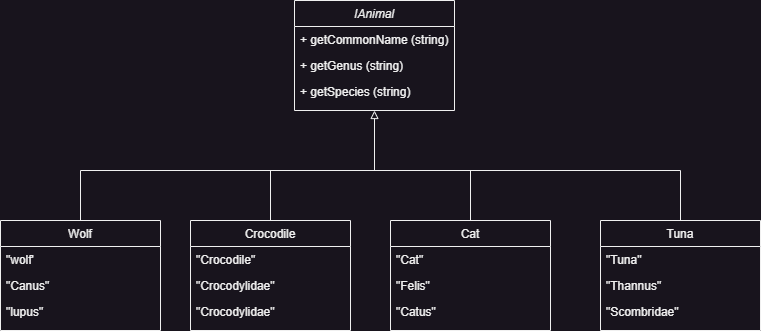

The diagram above was exported from draw.io. Its source (the exported page's mxGraphModel, read from the mxfile embedded in the PNG):
<mxGraphModel dx="1050" dy="621" grid="1" gridSize="10" guides="1" tooltips="1" connect="1" arrows="1" fold="1" page="1" pageScale="1" pageWidth="827" pageHeight="1169" math="0" shadow="0">
  <root>
    <mxCell id="WIyWlLk6GJQsqaUBKTNV-0" />
    <mxCell id="WIyWlLk6GJQsqaUBKTNV-1" parent="WIyWlLk6GJQsqaUBKTNV-0" />
    <mxCell id="zkfFHV4jXpPFQw0GAbJ--0" value="IAnimal" style="swimlane;fontStyle=2;align=center;verticalAlign=top;childLayout=stackLayout;horizontal=1;startSize=26;horizontalStack=0;resizeParent=1;resizeLast=0;collapsible=1;marginBottom=0;rounded=0;shadow=0;strokeWidth=1;" parent="WIyWlLk6GJQsqaUBKTNV-1" vertex="1">
      <mxGeometry x="334" y="140" width="160" height="110" as="geometry">
        <mxRectangle x="230" y="140" width="160" height="26" as="alternateBounds" />
      </mxGeometry>
    </mxCell>
    <mxCell id="zkfFHV4jXpPFQw0GAbJ--1" value="+ getCommonName (string)" style="text;align=left;verticalAlign=top;spacingLeft=4;spacingRight=4;overflow=hidden;rotatable=0;points=[[0,0.5],[1,0.5]];portConstraint=eastwest;" parent="zkfFHV4jXpPFQw0GAbJ--0" vertex="1">
      <mxGeometry y="26" width="160" height="26" as="geometry" />
    </mxCell>
    <mxCell id="zkfFHV4jXpPFQw0GAbJ--2" value="+ getGenus (string)" style="text;align=left;verticalAlign=top;spacingLeft=4;spacingRight=4;overflow=hidden;rotatable=0;points=[[0,0.5],[1,0.5]];portConstraint=eastwest;rounded=0;shadow=0;html=0;" parent="zkfFHV4jXpPFQw0GAbJ--0" vertex="1">
      <mxGeometry y="52" width="160" height="26" as="geometry" />
    </mxCell>
    <mxCell id="zkfFHV4jXpPFQw0GAbJ--3" value="+ getSpecies (string)" style="text;align=left;verticalAlign=top;spacingLeft=4;spacingRight=4;overflow=hidden;rotatable=0;points=[[0,0.5],[1,0.5]];portConstraint=eastwest;rounded=0;shadow=0;html=0;" parent="zkfFHV4jXpPFQw0GAbJ--0" vertex="1">
      <mxGeometry y="78" width="160" height="26" as="geometry" />
    </mxCell>
    <mxCell id="zkfFHV4jXpPFQw0GAbJ--6" value="Wolf" style="swimlane;fontStyle=0;align=center;verticalAlign=top;childLayout=stackLayout;horizontal=1;startSize=26;horizontalStack=0;resizeParent=1;resizeLast=0;collapsible=1;marginBottom=0;rounded=0;shadow=0;strokeWidth=1;" parent="WIyWlLk6GJQsqaUBKTNV-1" vertex="1">
      <mxGeometry x="40" y="360" width="160" height="110" as="geometry">
        <mxRectangle x="130" y="380" width="160" height="26" as="alternateBounds" />
      </mxGeometry>
    </mxCell>
    <mxCell id="zkfFHV4jXpPFQw0GAbJ--7" value="&quot;wolf'" style="text;align=left;verticalAlign=top;spacingLeft=4;spacingRight=4;overflow=hidden;rotatable=0;points=[[0,0.5],[1,0.5]];portConstraint=eastwest;" parent="zkfFHV4jXpPFQw0GAbJ--6" vertex="1">
      <mxGeometry y="26" width="160" height="26" as="geometry" />
    </mxCell>
    <mxCell id="zkfFHV4jXpPFQw0GAbJ--8" value="&quot;Canus&quot;" style="text;align=left;verticalAlign=top;spacingLeft=4;spacingRight=4;overflow=hidden;rotatable=0;points=[[0,0.5],[1,0.5]];portConstraint=eastwest;rounded=0;shadow=0;html=0;" parent="zkfFHV4jXpPFQw0GAbJ--6" vertex="1">
      <mxGeometry y="52" width="160" height="26" as="geometry" />
    </mxCell>
    <mxCell id="-BLasRn54YeMsLE5gdao-28" value="&quot;lupus&quot;" style="text;align=left;verticalAlign=top;spacingLeft=4;spacingRight=4;overflow=hidden;rotatable=0;points=[[0,0.5],[1,0.5]];portConstraint=eastwest;rounded=0;shadow=0;html=0;" vertex="1" parent="zkfFHV4jXpPFQw0GAbJ--6">
      <mxGeometry y="78" width="160" height="26" as="geometry" />
    </mxCell>
    <mxCell id="-BLasRn54YeMsLE5gdao-0" value="Crocodile" style="swimlane;fontStyle=0;align=center;verticalAlign=top;childLayout=stackLayout;horizontal=1;startSize=26;horizontalStack=0;resizeParent=1;resizeLast=0;collapsible=1;marginBottom=0;rounded=0;shadow=0;strokeWidth=1;" vertex="1" parent="WIyWlLk6GJQsqaUBKTNV-1">
      <mxGeometry x="230" y="360" width="160" height="110" as="geometry">
        <mxRectangle x="130" y="380" width="160" height="26" as="alternateBounds" />
      </mxGeometry>
    </mxCell>
    <mxCell id="-BLasRn54YeMsLE5gdao-1" value="&quot;Crocodile&quot;" style="text;align=left;verticalAlign=top;spacingLeft=4;spacingRight=4;overflow=hidden;rotatable=0;points=[[0,0.5],[1,0.5]];portConstraint=eastwest;" vertex="1" parent="-BLasRn54YeMsLE5gdao-0">
      <mxGeometry y="26" width="160" height="26" as="geometry" />
    </mxCell>
    <mxCell id="-BLasRn54YeMsLE5gdao-2" value="&quot;Crocodylidae&quot;" style="text;align=left;verticalAlign=top;spacingLeft=4;spacingRight=4;overflow=hidden;rotatable=0;points=[[0,0.5],[1,0.5]];portConstraint=eastwest;rounded=0;shadow=0;html=0;" vertex="1" parent="-BLasRn54YeMsLE5gdao-0">
      <mxGeometry y="52" width="160" height="26" as="geometry" />
    </mxCell>
    <mxCell id="-BLasRn54YeMsLE5gdao-5" value="&quot;Crocodylidae&quot;" style="text;align=left;verticalAlign=top;spacingLeft=4;spacingRight=4;overflow=hidden;rotatable=0;points=[[0,0.5],[1,0.5]];portConstraint=eastwest;" vertex="1" parent="-BLasRn54YeMsLE5gdao-0">
      <mxGeometry y="78" width="160" height="26" as="geometry" />
    </mxCell>
    <mxCell id="-BLasRn54YeMsLE5gdao-6" value="Cat" style="swimlane;fontStyle=0;align=center;verticalAlign=top;childLayout=stackLayout;horizontal=1;startSize=26;horizontalStack=0;resizeParent=1;resizeLast=0;collapsible=1;marginBottom=0;rounded=0;shadow=0;strokeWidth=1;" vertex="1" parent="WIyWlLk6GJQsqaUBKTNV-1">
      <mxGeometry x="430" y="360" width="160" height="110" as="geometry">
        <mxRectangle x="130" y="380" width="160" height="26" as="alternateBounds" />
      </mxGeometry>
    </mxCell>
    <mxCell id="-BLasRn54YeMsLE5gdao-7" value="&quot;Cat&quot;" style="text;align=left;verticalAlign=top;spacingLeft=4;spacingRight=4;overflow=hidden;rotatable=0;points=[[0,0.5],[1,0.5]];portConstraint=eastwest;" vertex="1" parent="-BLasRn54YeMsLE5gdao-6">
      <mxGeometry y="26" width="160" height="26" as="geometry" />
    </mxCell>
    <mxCell id="-BLasRn54YeMsLE5gdao-8" value="&quot;Felis&quot;" style="text;align=left;verticalAlign=top;spacingLeft=4;spacingRight=4;overflow=hidden;rotatable=0;points=[[0,0.5],[1,0.5]];portConstraint=eastwest;rounded=0;shadow=0;html=0;" vertex="1" parent="-BLasRn54YeMsLE5gdao-6">
      <mxGeometry y="52" width="160" height="26" as="geometry" />
    </mxCell>
    <mxCell id="-BLasRn54YeMsLE5gdao-11" value="&quot;Catus&quot;" style="text;align=left;verticalAlign=top;spacingLeft=4;spacingRight=4;overflow=hidden;rotatable=0;points=[[0,0.5],[1,0.5]];portConstraint=eastwest;" vertex="1" parent="-BLasRn54YeMsLE5gdao-6">
      <mxGeometry y="78" width="160" height="26" as="geometry" />
    </mxCell>
    <mxCell id="-BLasRn54YeMsLE5gdao-16" value="Tuna" style="swimlane;fontStyle=0;align=center;verticalAlign=top;childLayout=stackLayout;horizontal=1;startSize=26;horizontalStack=0;resizeParent=1;resizeLast=0;collapsible=1;marginBottom=0;rounded=0;shadow=0;strokeWidth=1;" vertex="1" parent="WIyWlLk6GJQsqaUBKTNV-1">
      <mxGeometry x="640" y="360" width="160" height="110" as="geometry">
        <mxRectangle x="130" y="380" width="160" height="26" as="alternateBounds" />
      </mxGeometry>
    </mxCell>
    <mxCell id="-BLasRn54YeMsLE5gdao-17" value="&quot;Tuna&quot;" style="text;align=left;verticalAlign=top;spacingLeft=4;spacingRight=4;overflow=hidden;rotatable=0;points=[[0,0.5],[1,0.5]];portConstraint=eastwest;" vertex="1" parent="-BLasRn54YeMsLE5gdao-16">
      <mxGeometry y="26" width="160" height="26" as="geometry" />
    </mxCell>
    <mxCell id="-BLasRn54YeMsLE5gdao-18" value="&quot;Thannus&quot;" style="text;align=left;verticalAlign=top;spacingLeft=4;spacingRight=4;overflow=hidden;rotatable=0;points=[[0,0.5],[1,0.5]];portConstraint=eastwest;rounded=0;shadow=0;html=0;" vertex="1" parent="-BLasRn54YeMsLE5gdao-16">
      <mxGeometry y="52" width="160" height="26" as="geometry" />
    </mxCell>
    <mxCell id="-BLasRn54YeMsLE5gdao-20" value="&quot;Scombridae&quot;" style="text;align=left;verticalAlign=top;spacingLeft=4;spacingRight=4;overflow=hidden;rotatable=0;points=[[0,0.5],[1,0.5]];portConstraint=eastwest;fontStyle=0" vertex="1" parent="-BLasRn54YeMsLE5gdao-16">
      <mxGeometry y="78" width="160" height="26" as="geometry" />
    </mxCell>
    <mxCell id="-BLasRn54YeMsLE5gdao-22" value="" style="endArrow=block;html=1;rounded=0;entryX=0.5;entryY=1;entryDx=0;entryDy=0;endFill=0;" edge="1" parent="WIyWlLk6GJQsqaUBKTNV-1" target="zkfFHV4jXpPFQw0GAbJ--0">
      <mxGeometry width="50" height="50" relative="1" as="geometry">
        <mxPoint x="120" y="310" as="sourcePoint" />
        <mxPoint x="370" y="260" as="targetPoint" />
        <Array as="points">
          <mxPoint x="414" y="310" />
        </Array>
      </mxGeometry>
    </mxCell>
    <mxCell id="-BLasRn54YeMsLE5gdao-23" value="" style="endArrow=none;html=1;rounded=0;entryX=0.5;entryY=0;entryDx=0;entryDy=0;" edge="1" parent="WIyWlLk6GJQsqaUBKTNV-1" target="zkfFHV4jXpPFQw0GAbJ--6">
      <mxGeometry width="50" height="50" relative="1" as="geometry">
        <mxPoint x="120" y="310" as="sourcePoint" />
        <mxPoint x="370" y="260" as="targetPoint" />
      </mxGeometry>
    </mxCell>
    <mxCell id="-BLasRn54YeMsLE5gdao-24" value="" style="endArrow=none;html=1;rounded=0;exitX=0.5;exitY=0;exitDx=0;exitDy=0;" edge="1" parent="WIyWlLk6GJQsqaUBKTNV-1" source="-BLasRn54YeMsLE5gdao-0">
      <mxGeometry width="50" height="50" relative="1" as="geometry">
        <mxPoint x="340" y="350" as="sourcePoint" />
        <mxPoint x="310" y="310" as="targetPoint" />
      </mxGeometry>
    </mxCell>
    <mxCell id="-BLasRn54YeMsLE5gdao-25" value="" style="endArrow=none;html=1;rounded=0;" edge="1" parent="WIyWlLk6GJQsqaUBKTNV-1">
      <mxGeometry width="50" height="50" relative="1" as="geometry">
        <mxPoint x="410" y="310" as="sourcePoint" />
        <mxPoint x="720" y="310" as="targetPoint" />
      </mxGeometry>
    </mxCell>
    <mxCell id="-BLasRn54YeMsLE5gdao-26" value="" style="endArrow=none;html=1;rounded=0;entryX=0.5;entryY=0;entryDx=0;entryDy=0;" edge="1" parent="WIyWlLk6GJQsqaUBKTNV-1" target="-BLasRn54YeMsLE5gdao-6">
      <mxGeometry width="50" height="50" relative="1" as="geometry">
        <mxPoint x="510" y="310" as="sourcePoint" />
        <mxPoint x="510" y="300" as="targetPoint" />
      </mxGeometry>
    </mxCell>
    <mxCell id="-BLasRn54YeMsLE5gdao-27" value="" style="endArrow=none;html=1;rounded=0;entryX=0.5;entryY=0;entryDx=0;entryDy=0;" edge="1" parent="WIyWlLk6GJQsqaUBKTNV-1" target="-BLasRn54YeMsLE5gdao-16">
      <mxGeometry width="50" height="50" relative="1" as="geometry">
        <mxPoint x="720" y="310" as="sourcePoint" />
        <mxPoint x="770" y="300" as="targetPoint" />
      </mxGeometry>
    </mxCell>
  </root>
</mxGraphModel>